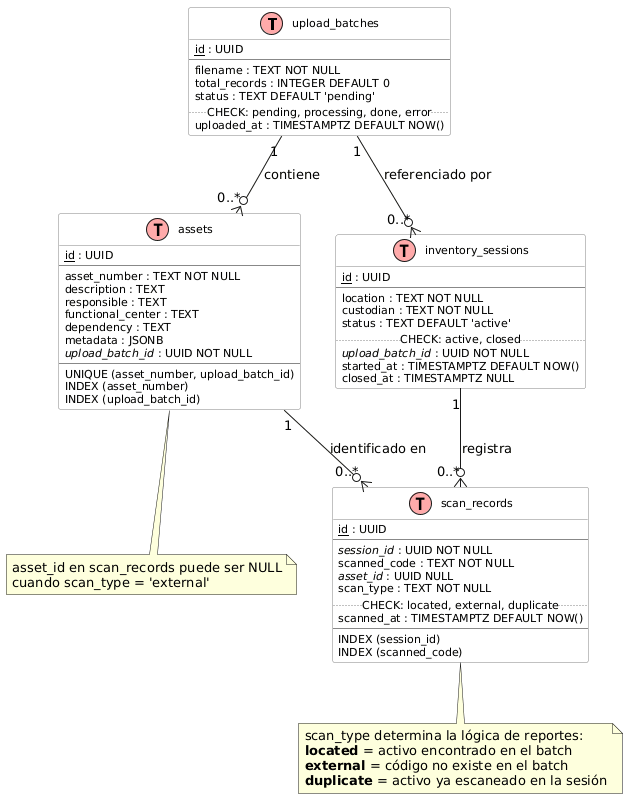

The diagram above was rendered by PlantUML. Its source (embedded in the PNG):
@startuml
!define TABLE(name,desc) class name as "desc" << (T,#FFAAAA) >>
!define PK(x) <u>x</u>
!define FK(x) <i>x</i>

hide methods
hide stereotypes
skinparam classFontSize 12
skinparam classAttributeFontSize 11
skinparam backgroundColor white
skinparam classBorderColor #888888
skinparam classBackgroundColor #FAFAFA

TABLE(upload_batches, "upload_batches") {
  PK(id) : UUID
  --
  filename : TEXT NOT NULL
  total_records : INTEGER DEFAULT 0
  status : TEXT DEFAULT 'pending'
  ..CHECK: pending, processing, done, error..
  uploaded_at : TIMESTAMPTZ DEFAULT NOW()
}

TABLE(assets, "assets") {
  PK(id) : UUID
  --
  asset_number : TEXT NOT NULL
  description : TEXT
  responsible : TEXT
  functional_center : TEXT
  dependency : TEXT
  metadata : JSONB
  FK(upload_batch_id) : UUID NOT NULL
  --
  UNIQUE (asset_number, upload_batch_id)
  INDEX (asset_number)
  INDEX (upload_batch_id)
}

TABLE(inventory_sessions, "inventory_sessions") {
  PK(id) : UUID
  --
  location : TEXT NOT NULL
  custodian : TEXT NOT NULL
  status : TEXT DEFAULT 'active'
  ..CHECK: active, closed..
  FK(upload_batch_id) : UUID NOT NULL
  started_at : TIMESTAMPTZ DEFAULT NOW()
  closed_at : TIMESTAMPTZ NULL
}

TABLE(scan_records, "scan_records") {
  PK(id) : UUID
  --
  FK(session_id) : UUID NOT NULL
  scanned_code : TEXT NOT NULL
  FK(asset_id) : UUID NULL
  scan_type : TEXT NOT NULL
  ..CHECK: located, external, duplicate..
  scanned_at : TIMESTAMPTZ DEFAULT NOW()
  --
  INDEX (session_id)
  INDEX (scanned_code)
}

upload_batches "1" --o{ "0..*" assets : "contiene"
upload_batches "1" --o{ "0..*" inventory_sessions : "referenciado por"
inventory_sessions "1" --o{ "0..*" scan_records : "registra"
assets "1" --o{ "0..*" scan_records : "identificado en"

note bottom of scan_records
  scan_type determina la lógica de reportes:
  **located** = activo encontrado en el batch
  **external** = código no existe en el batch
  **duplicate** = activo ya escaneado en la sesión
end note

note bottom of assets
  asset_id en scan_records puede ser NULL
  cuando scan_type = 'external'
end note
@enduml